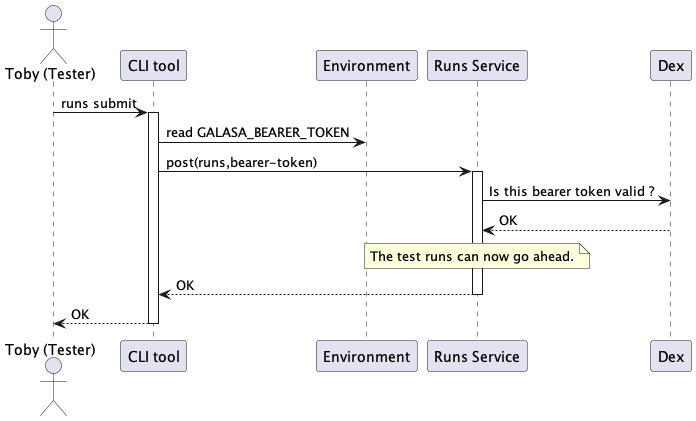

The diagram above was rendered by PlantUML. Its source (embedded in the PNG):
@startuml
actor "Toby (Tester)" as toby
participant "CLI tool" as cli
participant "Environment" as env
participant "Runs Service" as runsService

toby-> cli: runs submit
        activate cli
        cli-> env: read GALASA_BEARER_TOKEN

        cli->   runsService : post(runs,bearer-token) 
                activate runsService
                runsService-> Dex : Is this bearer token valid ?
                runsService <--Dex:OK

note over runsService
The test runs can now go ahead.
end note
        cli<--  runsService:OK
                deactivate runsService


toby<-- cli: OK
        deactivate cli
@enduml